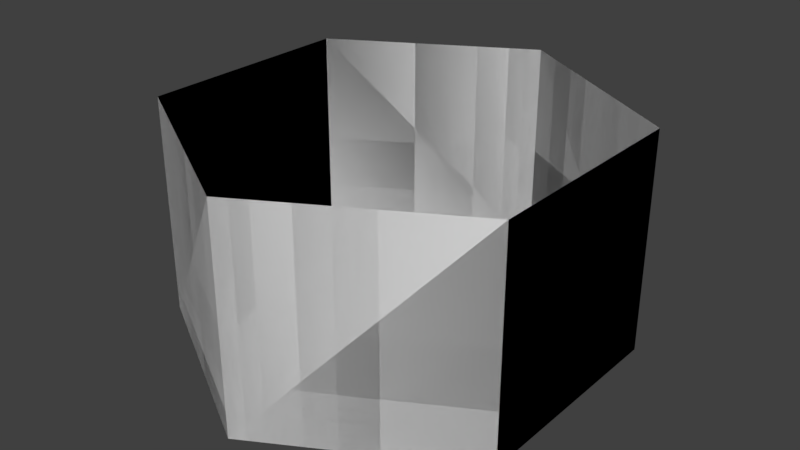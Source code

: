 # Source: HexRing.blend  (saved by Blender 2.78.0; exported with 4.5.12 LTS)
import bpy
from mathutils import Matrix  # noqa: F401  (used for matrix-valued properties, if any)

bpy.ops.wm.read_factory_settings(use_empty=True)
scene = bpy.context.scene
scene.name = 'Scene'

# ---- collections
col_collection_1 = bpy.data.collections.new('Collection 1'); scene.collection.children.link(col_collection_1)

# ---- world
world_world = bpy.data.worlds.new('World'); scene.world = world_world
world_world.color = (0.05088, 0.05088, 0.05088)
world_world.use_sun_shadow = False
world_world.sun_shadow_jitter_overblur = 0.0
world_world.cycles.sampling_method = 'MANUAL'

# ---- meshes
me_hextile = bpy.data.meshes.new('HexTile')
me_hextile.from_pydata([(0.0, 0.0, -0.5), (0.0, 0.0, -0.5), (-0.433, -1.49e-08, -0.25), (-0.433, 0.0, 0.25), (4.371e-08, 0.0, 0.5), (0.433, 1.49e-08, 0.25), (0.433, -1.49e-08, -0.25), (-0.433, -1.49e-08, -0.25), (-4.302e-09, 0.5, -0.5), (-0.433, 0.5, -0.25), (-0.433, 0.5, 0.25), (3.941e-08, 0.5, 0.5), (0.433, 0.5, 0.25), (0.433, 0.5, -0.25), (-0.433, 0.0, 0.25), (4.371e-08, 0.0, 0.5), (0.433, 1.49e-08, 0.25), (0.433, -1.49e-08, -0.25), (-4.302e-09, 0.5, -0.5), (-0.433, 0.5, -0.25), (-0.433, 0.5, 0.25), (3.941e-08, 0.5, 0.5), (0.433, 0.5, 0.25), (0.433, 0.5, -0.25)], [], [(14, 20, 21, 15), (7, 19, 20, 14), (16, 22, 23, 17), (0, 18, 19, 7), (17, 23, 18, 0), (15, 21, 22, 16), (6, 1, 8, 13), (1, 2, 9, 8), (5, 6, 13, 12), (4, 5, 12, 11), (3, 4, 11, 10), (2, 3, 10, 9)])
_uv = me_hextile.uv_layers.new(name='UVMap')
_uv.uv.foreach_set('vector', [0.3334, 0.0, 0.3334, 1.0, 0.5, 1.0, 0.5, 0.0, 0.1667, 0.0, 0.1667, 1.0, 0.3334, 1.0, 0.3334, 0.0, 0.6666, 0.0, 0.6666, 1.0, 0.8333, 1.0, 0.8333, 0.0, 8.166e-05, 0.0, 8.166e-05, 1.0, 0.1667, 1.0, 0.1667, 0.0, 0.8333, 0.0, 0.8333, 1.0, 0.9999, 1.0, 0.9999, -2.98e-08, 0.5, 0.0, 0.5, 1.0, 0.6666, 1.0, 0.6666, 0.0, 0.1667, 0.0, 8.166e-05, 0.0, 8.166e-05, 1.0, 0.1667, 1.0, 0.9999, -2.98e-08, 0.8333, 0.0, 0.8333, 1.0, 0.9999, 1.0, 0.3334, 0.0, 0.1667, 0.0, 0.1667, 1.0, 0.3334, 1.0, 0.5, 0.0, 0.3334, 0.0, 0.3334, 1.0, 0.5, 1.0, 0.6666, 0.0, 0.5, 0.0, 0.5, 1.0, 0.6666, 1.0, 0.8333, 0.0, 0.6666, 0.0, 0.6666, 1.0, 0.8333, 1.0])
me_hextile.use_remesh_preserve_volume = False
me_hextile.use_remesh_preserve_attributes = False
me_hextile.use_mirror_vertex_groups = False
me_hextile.update()

# ---- objects
ob_hextile = bpy.data.objects.new('HexTile', me_hextile)

# ---- transforms, parenting, visibility, modifiers, constraints
ob_hextile.location = (0.0, 0.0, 0.0)
ob_hextile.rotation_euler = (1.571, -0.0, 0.0)
ob_hextile.scale = (1.0, 1.0, 1.0)
ob_hextile.lineart.crease_threshold = 0.0

# ---- collection membership
col_collection_1.objects.link(ob_hextile)

# ---- scene / render settings (as saved in the file)
scene.frame_start = 1; scene.frame_end = 250; scene.frame_set(1)
scene.render.engine = 'BLENDER_EEVEE_NEXT'
scene.render.resolution_percentage = 50
scene.render.dither_intensity = 0.0
scene.cycles.use_denoising = False
scene.cycles.samples = 128
scene.cycles.sampling_pattern = 'TABULATED_SOBOL'
scene.cycles.light_sampling_threshold = 0.0
scene.cycles.use_adaptive_sampling = False
scene.cycles.use_light_tree = False
scene.cycles.blur_glossy = 0.0
scene.cycles.sample_clamp_indirect = 0.0
scene.view_settings.view_transform = 'Standard'
bpy.context.view_layer.update()

# ---- added for rendering (the .blend has no active camera and no usable light): camera, sun
cam_auto = bpy.data.cameras.new('AutoCamera')
cam_auto.lens = 50.0
cam_auto.sensor_width = 36.0
cam_auto.clip_end = 1000.0
ob_auto_camera = bpy.data.objects.new('AutoCamera', cam_auto)
scene.collection.objects.link(ob_auto_camera)
ob_auto_camera.location = (1.30845, -1.57014, 1.29676)
ob_auto_camera.rotation_euler = (1.09748, -7.21219e-08, 0.694738)
scene.camera = ob_auto_camera
light_auto_sun = bpy.data.lights.new('AutoSun', 'SUN')
light_auto_sun.energy = 3.0
light_auto_sun.angle = 0.0523599
ob_auto_sun = bpy.data.objects.new('AutoSun', light_auto_sun)
scene.collection.objects.link(ob_auto_sun)
ob_auto_sun.rotation_euler = (0.872665, 0.174533, 0.523599)
bpy.context.view_layer.update()

